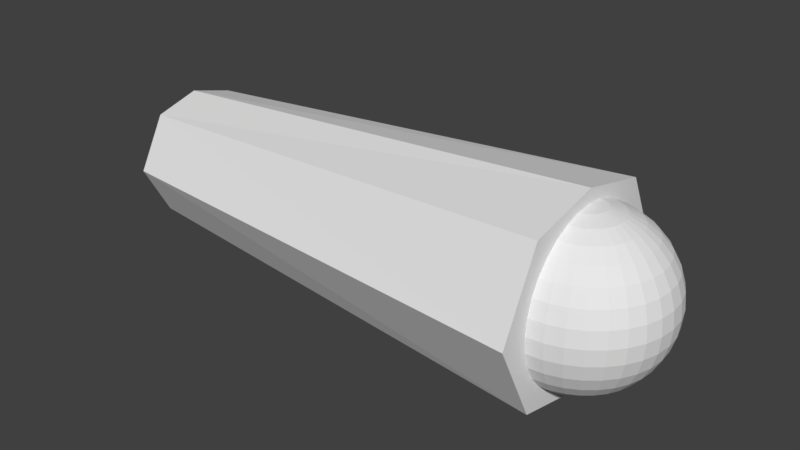 # Source: R_arm1.blend  (saved by Blender 2.79.0; exported with 4.5.12 LTS)
import bpy
from mathutils import Matrix  # noqa: F401  (used for matrix-valued properties, if any)

bpy.ops.wm.read_factory_settings(use_empty=True)
scene = bpy.context.scene
scene.name = 'Scene'

# ---- collections
col_collection_1 = bpy.data.collections.new('Collection 1'); scene.collection.children.link(col_collection_1)

# ---- materials (node trees are filled in below, after node groups)
mat_r_arm1 = bpy.data.materials.new('R_arm1')
mat_r_arm1.alpha_threshold = 0.0
mat_r_arm1.use_transparent_shadow = False
mat_r_arm1.roughness = 0.5

# ---- material node trees

# ---- world
world_world = bpy.data.worlds.new('World'); scene.world = world_world
world_world.color = (0.05088, 0.05088, 0.05088)
world_world.use_sun_shadow = False
world_world.sun_shadow_jitter_overblur = 0.0
world_world.cycles.sampling_method = 'MANUAL'

# ---- meshes
me_017 = bpy.data.meshes.new('球.017')
me_017.from_pydata([(-0.1951, 0.0, 0.9808), (-0.3827, 0.0, 0.9239), (-0.5556, 0.0, 0.8315), (-0.7071, 0.0, 0.7071), (-0.8315, 0.0, 0.5556), (-0.9239, 0.0, 0.3827), (-0.9808, 0.0, 0.1951), (-1.0, 0.0, 7.55e-08), (-0.9808, 0.0, -0.1951), (-0.9239, 0.0, -0.3827), (-0.8315, 0.0, -0.5556), (-0.7071, 0.0, -0.7071), (-0.5556, 0.0, -0.8315), (-0.3827, 0.0, -0.9239), (-0.1951, 0.0, -0.9808), (-0.1913, 0.03806, 0.9808), (-0.3753, 0.07466, 0.9239), (-0.5449, 0.1084, 0.8315), (-0.6935, 0.1379, 0.7071), (-0.8155, 0.1622, 0.5556), (-0.9061, 0.1802, 0.3827), (-0.9619, 0.1913, 0.1951), (-0.9808, 0.1951, 7.55e-08), (-0.9619, 0.1913, -0.1951), (-0.9061, 0.1802, -0.3827), (-0.8155, 0.1622, -0.5556), (-0.6935, 0.1379, -0.7071), (-0.5449, 0.1084, -0.8315), (-0.3753, 0.07466, -0.9239), (-0.1913, 0.03806, -0.9808), (-0.1802, 0.07466, 0.9808), (-0.3536, 0.1464, 0.9239), (-0.5133, 0.2126, 0.8315), (-0.6533, 0.2706, 0.7071), (-0.7682, 0.3182, 0.5556), (-0.8536, 0.3536, 0.3827), (-0.9061, 0.3753, 0.1951), (-0.9239, 0.3827, 7.55e-08), (-0.9061, 0.3753, -0.1951), (-0.8536, 0.3536, -0.3827), (-0.7682, 0.3182, -0.5556), (-0.6533, 0.2706, -0.7071), (-0.5133, 0.2126, -0.8315), (-0.3536, 0.1464, -0.9239), (-0.1802, 0.07466, -0.9808), (-0.1622, 0.1084, 0.9808), (-0.3182, 0.2126, 0.9239), (-0.4619, 0.3087, 0.8315), (-0.5879, 0.3928, 0.7071), (-0.6913, 0.4619, 0.5556), (-0.7682, 0.5133, 0.3827), (-0.8155, 0.5449, 0.1951), (-0.8315, 0.5556, 7.55e-08), (-0.8155, 0.5449, -0.1951), (-0.7682, 0.5133, -0.3827), (-0.6913, 0.4619, -0.5556), (-0.5879, 0.3928, -0.7071), (-0.4619, 0.3087, -0.8315), (-0.3182, 0.2126, -0.9239), (-0.1622, 0.1084, -0.9808), (-0.1379, 0.1379, 0.9808), (-0.2706, 0.2706, 0.9239), (-0.3928, 0.3928, 0.8315), (-0.5, 0.5, 0.7071), (-0.5879, 0.5879, 0.5556), (-0.6533, 0.6533, 0.3827), (-0.6935, 0.6935, 0.1951), (-0.7071, 0.7071, 7.55e-08), (-0.6935, 0.6935, -0.1951), (-0.6533, 0.6533, -0.3827), (-0.5879, 0.5879, -0.5556), (-0.5, 0.5, -0.7071), (-0.3928, 0.3928, -0.8315), (-0.2706, 0.2706, -0.9239), (-0.1379, 0.1379, -0.9808), (-0.1084, 0.1622, 0.9808), (-0.2126, 0.3182, 0.9239), (-0.3087, 0.4619, 0.8315), (-0.3928, 0.5879, 0.7071), (-0.4619, 0.6913, 0.5556), (-0.5133, 0.7682, 0.3827), (-0.5449, 0.8155, 0.1951), (-0.5556, 0.8315, 7.55e-08), (-0.5449, 0.8155, -0.1951), (-0.5133, 0.7682, -0.3827), (-0.4619, 0.6913, -0.5556), (-0.3928, 0.5879, -0.7071), (-0.3087, 0.4619, -0.8315), (-0.2126, 0.3182, -0.9239), (-0.1084, 0.1622, -0.9808), (-0.07466, 0.1802, 0.9808), (-0.1464, 0.3536, 0.9239), (-0.2126, 0.5133, 0.8315), (-0.2706, 0.6533, 0.7071), (-0.3182, 0.7682, 0.5556), (-0.3536, 0.8536, 0.3827), (-0.3753, 0.9061, 0.1951), (-0.3827, 0.9239, 7.55e-08), (-0.3753, 0.9061, -0.1951), (-0.3536, 0.8536, -0.3827), (-0.3182, 0.7682, -0.5556), (-0.2706, 0.6533, -0.7071), (-0.2126, 0.5133, -0.8315), (-0.1464, 0.3536, -0.9239), (-0.07466, 0.1802, -0.9808), (-0.03806, 0.1913, 0.9808), (-0.07466, 0.3753, 0.9239), (-0.1084, 0.5449, 0.8315), (-0.1379, 0.6935, 0.7071), (-0.1622, 0.8155, 0.5556), (-0.1802, 0.9061, 0.3827), (-0.1913, 0.9619, 0.1951), (-0.1951, 0.9808, 7.55e-08), (-0.1913, 0.9619, -0.1951), (-0.1802, 0.9061, -0.3827), (-0.1622, 0.8155, -0.5556), (-0.1379, 0.6935, -0.7071), (-0.1084, 0.5449, -0.8315), (-0.07466, 0.3753, -0.9239), (-0.03806, 0.1913, -0.9808), (3.266e-07, 0.1951, 0.9808), (3.192e-07, 0.3827, 0.9239), (3.117e-07, 0.5556, 0.8315), (3.192e-07, 0.7071, 0.7071), (3.341e-07, 0.8315, 0.5556), (2.745e-07, 0.9239, 0.3827), (3.937e-07, 0.9808, 0.1951), (3.788e-07, 1.0, 7.55e-08), (3.937e-07, 0.9808, -0.1951), (2.298e-07, 0.9239, -0.3827), (3.341e-07, 0.8315, -0.5556), (3.192e-07, 0.7071, -0.7071), (3.415e-07, 0.5556, -0.8315), (3.043e-07, 0.3827, -0.9239), (3.08e-07, 0.1951, -0.9808), (3.258e-07, 0.0, -1.0), (3.117e-07, -0.1951, 0.9808), (2.819e-07, -0.3827, 0.9239), (2.819e-07, -0.5556, 0.8315), (1.851e-07, -0.7071, 0.7071), (1.404e-07, -0.8315, 0.5556), (3.192e-07, -0.9239, 0.3827), (9.567e-08, -0.9808, 0.1951), (1.404e-07, -1.0, 7.55e-08), (9.567e-08, -0.9808, -0.1951), (3.192e-07, -0.9239, -0.3827), (1.404e-07, -0.8315, -0.5556), (1.851e-07, -0.7071, -0.7071), (2.596e-07, -0.5556, -0.8315), (2.521e-07, -0.3827, -0.9239), (3.155e-07, -0.1951, -0.9808), (-0.03806, -0.1913, 0.9808), (-0.07466, -0.3753, 0.9239), (-0.1084, -0.5449, 0.8315), (-0.1379, -0.6935, 0.7071), (-0.1622, -0.8155, 0.5556), (-0.1802, -0.9061, 0.3827), (-0.1913, -0.9619, 0.1951), (-0.1951, -0.9808, 7.55e-08), (-0.1913, -0.9619, -0.1951), (-0.1802, -0.9061, -0.3827), (-0.1622, -0.8155, -0.5556), (-0.1379, -0.6935, -0.7071), (-0.1084, -0.5449, -0.8315), (-0.07466, -0.3753, -0.9239), (-0.03806, -0.1913, -0.9808), (-0.07466, -0.1802, 0.9808), (-0.1464, -0.3536, 0.9239), (-0.2126, -0.5133, 0.8315), (-0.2706, -0.6533, 0.7071), (-0.3182, -0.7682, 0.5556), (-0.3536, -0.8536, 0.3827), (-0.3753, -0.9061, 0.1951), (-0.3827, -0.9239, 7.55e-08), (-0.3753, -0.9061, -0.1951), (-0.3536, -0.8536, -0.3827), (-0.3182, -0.7682, -0.5556), (-0.2706, -0.6533, -0.7071), (-0.2126, -0.5133, -0.8315), (-0.1464, -0.3536, -0.9239), (-0.07466, -0.1802, -0.9808), (-0.1084, -0.1622, 0.9808), (-0.2126, -0.3182, 0.9239), (-0.3087, -0.4619, 0.8315), (-0.3928, -0.5879, 0.7071), (-0.4619, -0.6913, 0.5556), (-0.5133, -0.7682, 0.3827), (-0.5449, -0.8155, 0.1951), (-0.5556, -0.8315, 7.55e-08), (-0.5449, -0.8155, -0.1951), (-0.5133, -0.7682, -0.3827), (-0.4619, -0.6913, -0.5556), (-0.3928, -0.5879, -0.7071), (-0.3087, -0.4619, -0.8315), (-0.2126, -0.3182, -0.9239), (-0.1084, -0.1622, -0.9808), (-0.1379, -0.1379, 0.9808), (-0.2706, -0.2706, 0.9239), (-0.3928, -0.3928, 0.8315), (-0.5, -0.5, 0.7071), (-0.5879, -0.5879, 0.5556), (-0.6533, -0.6533, 0.3827), (-0.6935, -0.6935, 0.1951), (-0.7071, -0.7071, 7.55e-08), (-0.6935, -0.6935, -0.1951), (-0.6533, -0.6533, -0.3827), (-0.5879, -0.5879, -0.5556), (-0.5, -0.5, -0.7071), (-0.3928, -0.3928, -0.8315), (-0.2706, -0.2706, -0.9239), (-0.1379, -0.1379, -0.9808), (-0.1622, -0.1084, 0.9808), (-0.3182, -0.2126, 0.9239), (-0.4619, -0.3087, 0.8315), (-0.5879, -0.3928, 0.7071), (-0.6913, -0.4619, 0.5556), (-0.7682, -0.5133, 0.3827), (-0.8155, -0.5449, 0.1951), (-0.8315, -0.5556, 7.55e-08), (-0.8155, -0.5449, -0.1951), (-0.7682, -0.5133, -0.3827), (-0.6913, -0.4619, -0.5556), (-0.5879, -0.3928, -0.7071), (-0.4619, -0.3087, -0.8315), (-0.3182, -0.2126, -0.9239), (-0.1622, -0.1084, -0.9808), (2.48e-08, -1.247e-07, 1.0), (-0.1802, -0.07466, 0.9808), (-0.3536, -0.1464, 0.9239), (-0.5133, -0.2126, 0.8315), (-0.6533, -0.2706, 0.7071), (-0.7682, -0.3182, 0.5556), (-0.8536, -0.3536, 0.3827), (-0.9061, -0.3753, 0.1951), (-0.9239, -0.3827, 7.55e-08), (-0.9061, -0.3753, -0.1951), (-0.8536, -0.3536, -0.3827), (-0.7682, -0.3182, -0.5556), (-0.6533, -0.2706, -0.7071), (-0.5133, -0.2126, -0.8315), (-0.3536, -0.1464, -0.9239), (-0.1802, -0.07466, -0.9808), (-0.1913, -0.03806, 0.9808), (-0.3753, -0.07466, 0.9239), (-0.5449, -0.1084, 0.8315), (-0.6935, -0.1379, 0.7071), (-0.8155, -0.1622, 0.5556), (-0.9061, -0.1802, 0.3827), (-0.9619, -0.1913, 0.1951), (-0.9808, -0.1951, 7.55e-08), (-0.9619, -0.1913, -0.1951), (-0.9061, -0.1802, -0.3827), (-0.8155, -0.1622, -0.5556), (-0.6935, -0.1379, -0.7071), (-0.5449, -0.1084, -0.8315), (-0.3753, -0.07466, -0.9239), (-0.1913, -0.03806, -0.9808), (5.656, 0.5508, -0.6279), (5.656, -0.5508, -0.6279), (-0.005801, -0.8835, -0.951), (-0.005799, 0.8835, -0.951), (5.656, 0.5508, 0.6366), (5.656, -0.5508, 0.6366), (-0.005801, -0.8835, 0.9598), (-0.0058, 0.8835, 0.9598), (-0.0058, 1.361, 0.004373), (-0.005801, -1.361, 0.004373), (5.656, 0.892, 0.004373), (5.656, -0.892, 0.004373), (5.656, 2.447e-09, -0.7829), (-0.0058, 1.708e-07, 0.004373), (-0.0058, 2.793e-07, -1.153), (5.656, -5.148e-07, 0.7917), (5.656, -2.562e-07, 0.004373), (-0.005801, 1.477e-07, 1.162)], [], [(7, 6, 21, 22), (5, 4, 19, 20), (3, 2, 17, 18), (14, 13, 28, 29), (1, 0, 15, 16), (12, 11, 26, 27), (10, 9, 24, 25), (8, 7, 22, 23), (6, 5, 20, 21), (4, 3, 18, 19), (2, 1, 16, 17), (13, 12, 27, 28), (11, 10, 25, 26), (9, 8, 23, 24), (17, 16, 31, 32), (28, 27, 42, 43), (26, 25, 40, 41), (24, 23, 38, 39), (22, 21, 36, 37), (20, 19, 34, 35), (18, 17, 32, 33), (29, 28, 43, 44), (16, 15, 30, 31), (27, 26, 41, 42), (25, 24, 39, 40), (23, 22, 37, 38), (21, 20, 35, 36), (19, 18, 33, 34), (32, 31, 46, 47), (43, 42, 57, 58), (41, 40, 55, 56), (39, 38, 53, 54), (37, 36, 51, 52), (35, 34, 49, 50), (33, 32, 47, 48), (44, 43, 58, 59), (31, 30, 45, 46), (42, 41, 56, 57), (40, 39, 54, 55), (38, 37, 52, 53), (36, 35, 50, 51), (34, 33, 48, 49), (47, 46, 61, 62), (58, 57, 72, 73), (56, 55, 70, 71), (54, 53, 68, 69), (52, 51, 66, 67), (50, 49, 64, 65), (48, 47, 62, 63), (59, 58, 73, 74), (46, 45, 60, 61), (57, 56, 71, 72), (55, 54, 69, 70), (53, 52, 67, 68), (51, 50, 65, 66), (49, 48, 63, 64), (62, 61, 76, 77), (73, 72, 87, 88), (71, 70, 85, 86), (69, 68, 83, 84), (67, 66, 81, 82), (65, 64, 79, 80), (63, 62, 77, 78), (74, 73, 88, 89), (61, 60, 75, 76), (72, 71, 86, 87), (70, 69, 84, 85), (68, 67, 82, 83), (66, 65, 80, 81), (64, 63, 78, 79), (77, 76, 91, 92), (88, 87, 102, 103), (86, 85, 100, 101), (84, 83, 98, 99), (82, 81, 96, 97), (80, 79, 94, 95), (78, 77, 92, 93), (89, 88, 103, 104), (76, 75, 90, 91), (87, 86, 101, 102), (85, 84, 99, 100), (83, 82, 97, 98), (81, 80, 95, 96), (79, 78, 93, 94), (92, 91, 106, 107), (103, 102, 117, 118), (101, 100, 115, 116), (99, 98, 113, 114), (97, 96, 111, 112), (95, 94, 109, 110), (93, 92, 107, 108), (104, 103, 118, 119), (91, 90, 105, 106), (102, 101, 116, 117), (100, 99, 114, 115), (98, 97, 112, 113), (96, 95, 110, 111), (94, 93, 108, 109), (107, 106, 121, 122), (118, 117, 132, 133), (116, 115, 130, 131), (114, 113, 128, 129), (112, 111, 126, 127), (110, 109, 124, 125), (108, 107, 122, 123), (119, 118, 133, 134), (106, 105, 120, 121), (117, 116, 131, 132), (115, 114, 129, 130), (113, 112, 127, 128), (111, 110, 125, 126), (109, 108, 123, 124), (138, 137, 152, 153), (149, 148, 163, 164), (147, 146, 161, 162), (145, 144, 159, 160), (143, 142, 157, 158), (141, 140, 155, 156), (139, 138, 153, 154), (150, 149, 164, 165), (137, 136, 151, 152), (148, 147, 162, 163), (146, 145, 160, 161), (144, 143, 158, 159), (142, 141, 156, 157), (140, 139, 154, 155), (153, 152, 167, 168), (164, 163, 178, 179), (162, 161, 176, 177), (160, 159, 174, 175), (158, 157, 172, 173), (156, 155, 170, 171), (154, 153, 168, 169), (165, 164, 179, 180), (152, 151, 166, 167), (163, 162, 177, 178), (161, 160, 175, 176), (159, 158, 173, 174), (157, 156, 171, 172), (155, 154, 169, 170), (168, 167, 182, 183), (179, 178, 193, 194), (177, 176, 191, 192), (175, 174, 189, 190), (173, 172, 187, 188), (171, 170, 185, 186), (169, 168, 183, 184), (180, 179, 194, 195), (167, 166, 181, 182), (178, 177, 192, 193), (176, 175, 190, 191), (174, 173, 188, 189), (172, 171, 186, 187), (170, 169, 184, 185), (183, 182, 197, 198), (194, 193, 208, 209), (192, 191, 206, 207), (190, 189, 204, 205), (188, 187, 202, 203), (186, 185, 200, 201), (184, 183, 198, 199), (195, 194, 209, 210), (182, 181, 196, 197), (193, 192, 207, 208), (191, 190, 205, 206), (189, 188, 203, 204), (187, 186, 201, 202), (185, 184, 199, 200), (198, 197, 212, 213), (209, 208, 223, 224), (207, 206, 221, 222), (205, 204, 219, 220), (203, 202, 217, 218), (201, 200, 215, 216), (199, 198, 213, 214), (210, 209, 224, 225), (197, 196, 211, 212), (208, 207, 222, 223), (206, 205, 220, 221), (204, 203, 218, 219), (202, 201, 216, 217), (200, 199, 214, 215), (213, 212, 228, 229), (224, 223, 239, 240), (222, 221, 237, 238), (220, 219, 235, 236), (218, 217, 233, 234), (216, 215, 231, 232), (214, 213, 229, 230), (225, 224, 240, 241), (212, 211, 227, 228), (223, 222, 238, 239), (221, 220, 236, 237), (219, 218, 234, 235), (217, 216, 232, 233), (215, 214, 230, 231), (229, 228, 243, 244), (240, 239, 254, 255), (238, 237, 252, 253), (236, 235, 250, 251), (234, 233, 248, 249), (232, 231, 246, 247), (230, 229, 244, 245), (241, 240, 255, 256), (228, 227, 242, 243), (239, 238, 253, 254), (237, 236, 251, 252), (235, 234, 249, 250), (233, 232, 247, 248), (231, 230, 245, 246), (135, 14, 29), (0, 226, 15), (15, 226, 30), (135, 29, 44), (30, 226, 45), (135, 44, 59), (45, 226, 60), (135, 59, 74), (60, 226, 75), (135, 74, 89), (75, 226, 90), (135, 89, 104), (90, 226, 105), (135, 104, 119), (105, 226, 120), (135, 119, 134), (136, 226, 151), (135, 150, 165), (151, 226, 166), (135, 165, 180), (166, 226, 181), (135, 180, 195), (181, 226, 196), (135, 195, 210), (196, 226, 211), (135, 210, 225), (211, 226, 227), (135, 225, 241), (227, 226, 242), (135, 241, 256), (244, 243, 1, 2), (255, 254, 12, 13), (242, 226, 0), (253, 252, 10, 11), (251, 250, 8, 9), (249, 248, 6, 7), (247, 246, 4, 5), (245, 244, 2, 3), (256, 255, 13, 14), (243, 242, 0, 1), (254, 253, 11, 12), (252, 251, 9, 10), (250, 249, 7, 8), (248, 247, 5, 6), (246, 245, 3, 4), (135, 256, 14), (269, 258, 259, 271), (272, 274, 263, 262), (273, 272, 262, 268), (268, 262, 263, 266), (266, 263, 274, 270), (261, 267, 265, 264), (259, 266, 270, 271), (267, 257, 260, 265), (269, 273, 268, 258), (258, 268, 266, 259), (270, 274, 264, 265), (261, 264, 274, 272), (257, 267, 273, 269), (267, 261, 272, 273), (271, 270, 265, 260), (257, 269, 271, 260)])
_uv = me_017.uv_layers.new(name='UVマップ')
_uv.uv.foreach_set('vector', [0.1758, 0.8061, 0.1529, 0.8062, 0.1509, 0.7869, 0.1709, 0.783, 0.1339, 0.8062, 0.1161, 0.8064, 0.1149, 0.7919, 0.1325, 0.7895, 0.09869, 0.8066, 0.08109, 0.8068, 0.08025, 0.7969, 0.0977, 0.7943, 0.3058, 0.6922, 0.2931, 0.714, 0.2855, 0.7081, 0.3018, 0.6894, 0.06276, 0.807, 0.04317, 0.8072, 0.04281, 0.8033, 0.06212, 0.7998, 0.2786, 0.7347, 0.2622, 0.7541, 0.2505, 0.7412, 0.2685, 0.7255, 0.2436, 0.7714, 0.2229, 0.7863, 0.2119, 0.7669, 0.2316, 0.7551, 0.2003, 0.7981, 0.1758, 0.8061, 0.1709, 0.783, 0.1915, 0.7763, 0.1529, 0.8062, 0.1339, 0.8062, 0.1325, 0.7895, 0.1509, 0.7869, 0.1161, 0.8064, 0.09869, 0.8066, 0.0977, 0.7943, 0.1149, 0.7919, 0.08109, 0.8068, 0.06276, 0.807, 0.06212, 0.7998, 0.08025, 0.7969, 0.2931, 0.714, 0.2786, 0.7347, 0.2685, 0.7255, 0.2855, 0.7081, 0.2622, 0.7541, 0.2436, 0.7714, 0.2316, 0.7551, 0.2505, 0.7412, 0.2229, 0.7863, 0.2003, 0.7981, 0.1915, 0.7763, 0.2119, 0.7669, 0.08025, 0.7969, 0.06212, 0.7998, 0.06035, 0.7928, 0.07801, 0.7871, 0.2855, 0.7081, 0.2685, 0.7255, 0.2602, 0.7153, 0.2793, 0.7012, 0.2505, 0.7412, 0.2316, 0.7551, 0.222, 0.7391, 0.2411, 0.7279, 0.2119, 0.7669, 0.1915, 0.7763, 0.1839, 0.7568, 0.2029, 0.7487, 0.1709, 0.783, 0.1509, 0.7869, 0.1467, 0.7687, 0.1651, 0.7635, 0.1325, 0.7895, 0.1149, 0.7919, 0.112, 0.7776, 0.1291, 0.7733, 0.0977, 0.7943, 0.08025, 0.7969, 0.07801, 0.7871, 0.09512, 0.7821, 0.3018, 0.6894, 0.2855, 0.7081, 0.2793, 0.7012, 0.2984, 0.686, 0.06212, 0.7998, 0.04281, 0.8033, 0.04177, 0.7995, 0.06035, 0.7928, 0.2685, 0.7255, 0.2505, 0.7412, 0.2411, 0.7279, 0.2602, 0.7153, 0.2316, 0.7551, 0.2119, 0.7669, 0.2029, 0.7487, 0.222, 0.7391, 0.1915, 0.7763, 0.1709, 0.783, 0.1651, 0.7635, 0.1839, 0.7568, 0.1509, 0.7869, 0.1325, 0.7895, 0.1291, 0.7733, 0.1467, 0.7687, 0.1149, 0.7919, 0.0977, 0.7943, 0.09512, 0.7821, 0.112, 0.7776, 0.07801, 0.7871, 0.06035, 0.7928, 0.05746, 0.7861, 0.07436, 0.7776, 0.2793, 0.7012, 0.2602, 0.7153, 0.2536, 0.7042, 0.2743, 0.6935, 0.2411, 0.7279, 0.222, 0.7391, 0.2141, 0.7231, 0.2336, 0.7141, 0.2029, 0.7487, 0.1839, 0.7568, 0.1767, 0.7386, 0.1952, 0.7313, 0.1651, 0.7635, 0.1467, 0.7687, 0.1412, 0.7515, 0.1588, 0.7453, 0.1291, 0.7733, 0.112, 0.7776, 0.1075, 0.7637, 0.1242, 0.7575, 0.09512, 0.7821, 0.07801, 0.7871, 0.07436, 0.7776, 0.09096, 0.7703, 0.2984, 0.686, 0.2793, 0.7012, 0.2743, 0.6935, 0.2957, 0.682, 0.06035, 0.7928, 0.04177, 0.7995, 0.04006, 0.7959, 0.05746, 0.7861, 0.2602, 0.7153, 0.2411, 0.7279, 0.2336, 0.7141, 0.2536, 0.7042, 0.222, 0.7391, 0.2029, 0.7487, 0.1952, 0.7313, 0.2141, 0.7231, 0.1839, 0.7568, 0.1651, 0.7635, 0.1588, 0.7453, 0.1767, 0.7386, 0.1467, 0.7687, 0.1291, 0.7733, 0.1242, 0.7575, 0.1412, 0.7515, 0.112, 0.7776, 0.09512, 0.7821, 0.09096, 0.7703, 0.1075, 0.7637, 0.07436, 0.7776, 0.05746, 0.7861, 0.05345, 0.7797, 0.06927, 0.7686, 0.2743, 0.6935, 0.2536, 0.7042, 0.2487, 0.6926, 0.2708, 0.6851, 0.2336, 0.7141, 0.2141, 0.7231, 0.2076, 0.707, 0.2277, 0.6998, 0.1952, 0.7313, 0.1767, 0.7386, 0.1698, 0.7208, 0.1883, 0.7139, 0.1588, 0.7453, 0.1412, 0.7515, 0.1346, 0.7348, 0.152, 0.7277, 0.1242, 0.7575, 0.1075, 0.7637, 0.1014, 0.75, 0.1178, 0.7421, 0.09096, 0.7703, 0.07436, 0.7776, 0.06927, 0.7686, 0.08522, 0.7587, 0.2957, 0.682, 0.2743, 0.6935, 0.2708, 0.6851, 0.2938, 0.6775, 0.05746, 0.7861, 0.04006, 0.7959, 0.03771, 0.7926, 0.05345, 0.7797, 0.2536, 0.7042, 0.2336, 0.7141, 0.2277, 0.6998, 0.2487, 0.6926, 0.2141, 0.7231, 0.1952, 0.7313, 0.1883, 0.7139, 0.2076, 0.707, 0.1767, 0.7386, 0.1588, 0.7453, 0.152, 0.7277, 0.1698, 0.7208, 0.1412, 0.7515, 0.1242, 0.7575, 0.1178, 0.7421, 0.1346, 0.7348, 0.1075, 0.7637, 0.09096, 0.7703, 0.08522, 0.7587, 0.1014, 0.75, 0.06927, 0.7686, 0.05345, 0.7797, 0.04833, 0.774, 0.0627, 0.76, 0.2708, 0.6851, 0.2487, 0.6926, 0.2454, 0.6803, 0.2686, 0.6762, 0.2277, 0.6998, 0.2076, 0.707, 0.2023, 0.6903, 0.2233, 0.6849, 0.1883, 0.7139, 0.1698, 0.7208, 0.163, 0.7028, 0.1822, 0.6962, 0.152, 0.7277, 0.1346, 0.7348, 0.1269, 0.7179, 0.1446, 0.71, 0.1178, 0.7421, 0.1014, 0.75, 0.09355, 0.7366, 0.1099, 0.7268, 0.08522, 0.7587, 0.06927, 0.7686, 0.0627, 0.76, 0.0778, 0.7476, 0.2938, 0.6775, 0.2708, 0.6851, 0.2686, 0.6762, 0.2928, 0.6729, 0.05345, 0.7797, 0.03771, 0.7926, 0.03478, 0.7898, 0.04833, 0.774, 0.2487, 0.6926, 0.2277, 0.6998, 0.2233, 0.6849, 0.2454, 0.6803, 0.2076, 0.707, 0.1883, 0.7139, 0.1822, 0.6962, 0.2023, 0.6903, 0.1698, 0.7208, 0.152, 0.7277, 0.1446, 0.71, 0.163, 0.7028, 0.1346, 0.7348, 0.1178, 0.7421, 0.1099, 0.7268, 0.1269, 0.7179, 0.1014, 0.75, 0.08522, 0.7587, 0.0778, 0.7476, 0.09355, 0.7366, 0.0627, 0.76, 0.04833, 0.774, 0.0421, 0.7691, 0.05456, 0.7522, 0.2686, 0.6762, 0.2454, 0.6803, 0.2439, 0.6673, 0.268, 0.667, 0.2233, 0.6849, 0.2023, 0.6903, 0.1981, 0.6726, 0.2205, 0.6692, 0.1822, 0.6962, 0.163, 0.7028, 0.1561, 0.6838, 0.1766, 0.6775, 0.1446, 0.71, 0.1269, 0.7179, 0.1179, 0.7006, 0.1365, 0.6915, 0.1099, 0.7268, 0.09355, 0.7366, 0.08385, 0.7233, 0.1004, 0.7112, 0.0778, 0.7476, 0.0627, 0.76, 0.05456, 0.7522, 0.06854, 0.7369, 0.2928, 0.6729, 0.2686, 0.6762, 0.268, 0.667, 0.2926, 0.668, 0.04833, 0.774, 0.03478, 0.7898, 0.0313, 0.7875, 0.0421, 0.7691, 0.2454, 0.6803, 0.2233, 0.6849, 0.2205, 0.6692, 0.2439, 0.6673, 0.2023, 0.6903, 0.1822, 0.6962, 0.1766, 0.6775, 0.1981, 0.6726, 0.163, 0.7028, 0.1446, 0.71, 0.1365, 0.6915, 0.1561, 0.6838, 0.1269, 0.7179, 0.1099, 0.7268, 0.1004, 0.7112, 0.1179, 0.7006, 0.09355, 0.7366, 0.0778, 0.7476, 0.06854, 0.7369, 0.08385, 0.7233, 0.05456, 0.7522, 0.0421, 0.7691, 0.03481, 0.7651, 0.04474, 0.7453, 0.268, 0.667, 0.2439, 0.6673, 0.2442, 0.6539, 0.2689, 0.6576, 0.2205, 0.6692, 0.1981, 0.6726, 0.1953, 0.6535, 0.2196, 0.6524, 0.1766, 0.6775, 0.1561, 0.6838, 0.149, 0.6631, 0.1717, 0.6571, 0.1365, 0.6915, 0.1179, 0.7006, 0.1073, 0.6822, 0.1274, 0.6715, 0.1004, 0.7112, 0.08385, 0.7233, 0.07188, 0.71, 0.08867, 0.6951, 0.06854, 0.7369, 0.05456, 0.7522, 0.04474, 0.7453, 0.05716, 0.7268, 0.2926, 0.668, 0.268, 0.667, 0.2689, 0.6576, 0.2934, 0.6632, 0.0421, 0.7691, 0.0313, 0.7875, 0.02738, 0.7859, 0.03481, 0.7651, 0.2439, 0.6673, 0.2205, 0.6692, 0.2196, 0.6524, 0.2442, 0.6539, 0.1981, 0.6726, 0.1766, 0.6775, 0.1717, 0.6571, 0.1953, 0.6535, 0.1561, 0.6838, 0.1365, 0.6915, 0.1274, 0.6715, 0.149, 0.6631, 0.1179, 0.7006, 0.1004, 0.7112, 0.08867, 0.6951, 0.1073, 0.6822, 0.08385, 0.7233, 0.06854, 0.7369, 0.05716, 0.7268, 0.07188, 0.71, 0.04474, 0.7453, 0.03481, 0.7651, 0.02655, 0.7624, 0.03314, 0.7398, 0.2689, 0.6576, 0.2442, 0.6539, 0.2468, 0.6398, 0.2716, 0.6482, 0.2196, 0.6524, 0.1953, 0.6535, 0.1942, 0.6324, 0.2208, 0.6344, 0.1717, 0.6571, 0.149, 0.6631, 0.1416, 0.6398, 0.1676, 0.6342, 0.1274, 0.6715, 0.1073, 0.6822, 0.09434, 0.6621, 0.117, 0.6492, 0.08867, 0.6951, 0.07188, 0.71, 0.05705, 0.6969, 0.07419, 0.6782, 0.05716, 0.7268, 0.04474, 0.7453, 0.03314, 0.7398, 0.0433, 0.7177, 0.2934, 0.6632, 0.2689, 0.6576, 0.2716, 0.6482, 0.295, 0.6585, 0.03481, 0.7651, 0.02738, 0.7859, 0.02312, 0.785, 0.02655, 0.7624, 0.2442, 0.6539, 0.2196, 0.6524, 0.2208, 0.6344, 0.2468, 0.6398, 0.1953, 0.6535, 0.1717, 0.6571, 0.1676, 0.6342, 0.1942, 0.6324, 0.149, 0.6631, 0.1274, 0.6715, 0.117, 0.6492, 0.1416, 0.6398, 0.1073, 0.6822, 0.08867, 0.6951, 0.07419, 0.6782, 0.09434, 0.6621, 0.07188, 0.71, 0.05716, 0.7268, 0.0433, 0.7177, 0.05705, 0.6969, 0.03497, 0.876, 0.02715, 0.8529, 0.03554, 0.8499, 0.04649, 0.8697, 0.2674, 0.9612, 0.2439, 0.9681, 0.2418, 0.955, 0.2652, 0.9522, 0.2197, 0.9728, 0.1948, 0.9747, 0.1958, 0.9547, 0.2186, 0.9559, 0.1699, 0.9728, 0.1458, 0.9683, 0.1519, 0.9462, 0.1734, 0.9515, 0.1221, 0.9606, 0.09956, 0.9494, 0.1113, 0.9292, 0.1311, 0.9388, 0.07955, 0.9345, 0.06176, 0.9174, 0.07553, 0.9037, 0.09267, 0.9175, 0.04667, 0.8978, 0.03497, 0.876, 0.04649, 0.8697, 0.05999, 0.8877, 0.2901, 0.9526, 0.2674, 0.9612, 0.2652, 0.9522, 0.2887, 0.9481, 0.02715, 0.8529, 0.02314, 0.8298, 0.02748, 0.8288, 0.03554, 0.8499, 0.2439, 0.9681, 0.2197, 0.9728, 0.2186, 0.9559, 0.2418, 0.955, 0.1948, 0.9747, 0.1699, 0.9728, 0.1734, 0.9515, 0.1958, 0.9547, 0.1458, 0.9683, 0.1221, 0.9606, 0.1311, 0.9388, 0.1519, 0.9462, 0.09956, 0.9494, 0.07955, 0.9345, 0.09267, 0.9175, 0.1113, 0.9292, 0.06176, 0.9174, 0.04667, 0.8978, 0.05999, 0.8877, 0.07553, 0.9037, 0.04649, 0.8697, 0.03554, 0.8499, 0.04284, 0.8456, 0.05611, 0.8623, 0.2652, 0.9522, 0.2418, 0.955, 0.2418, 0.9422, 0.2647, 0.9433, 0.2186, 0.9559, 0.1958, 0.9547, 0.1984, 0.9366, 0.2197, 0.94, 0.1734, 0.9515, 0.1519, 0.9462, 0.1582, 0.9263, 0.1779, 0.9321, 0.1311, 0.9388, 0.1113, 0.9292, 0.121, 0.9109, 0.1392, 0.9193, 0.09267, 0.9175, 0.07553, 0.9037, 0.08666, 0.89, 0.1034, 0.9013, 0.05999, 0.8877, 0.04649, 0.8697, 0.05611, 0.8623, 0.07084, 0.8771, 0.2887, 0.9481, 0.2652, 0.9522, 0.2647, 0.9433, 0.2883, 0.9434, 0.03554, 0.8499, 0.02748, 0.8288, 0.03144, 0.8271, 0.04284, 0.8456, 0.2418, 0.955, 0.2186, 0.9559, 0.2197, 0.94, 0.2418, 0.9422, 0.1958, 0.9547, 0.1734, 0.9515, 0.1779, 0.9321, 0.1984, 0.9366, 0.1519, 0.9462, 0.1311, 0.9388, 0.1392, 0.9193, 0.1582, 0.9263, 0.1113, 0.9292, 0.09267, 0.9175, 0.1034, 0.9013, 0.121, 0.9109, 0.07553, 0.9037, 0.05999, 0.8877, 0.07084, 0.8771, 0.08666, 0.89, 0.05611, 0.8623, 0.04284, 0.8456, 0.04901, 0.8404, 0.06401, 0.8541, 0.2647, 0.9433, 0.2418, 0.9422, 0.2436, 0.9299, 0.2657, 0.9345, 0.2197, 0.94, 0.1984, 0.9366, 0.2024, 0.9197, 0.2225, 0.925, 0.1779, 0.9321, 0.1582, 0.9263, 0.1644, 0.9079, 0.183, 0.9141, 0.1392, 0.9193, 0.121, 0.9109, 0.1292, 0.8937, 0.1465, 0.9012, 0.1034, 0.9013, 0.08666, 0.89, 0.0957, 0.8765, 0.1122, 0.8857, 0.07084, 0.8771, 0.05611, 0.8623, 0.06401, 0.8541, 0.07963, 0.866, 0.2883, 0.9434, 0.2647, 0.9433, 0.2657, 0.9345, 0.2887, 0.9388, 0.04284, 0.8456, 0.03144, 0.8271, 0.03493, 0.8247, 0.04901, 0.8404, 0.2418, 0.9422, 0.2197, 0.94, 0.2225, 0.925, 0.2436, 0.9299, 0.1984, 0.9366, 0.1779, 0.9321, 0.183, 0.9141, 0.2024, 0.9197, 0.1582, 0.9263, 0.1392, 0.9193, 0.1465, 0.9012, 0.1644, 0.9079, 0.121, 0.9109, 0.1034, 0.9013, 0.1122, 0.8857, 0.1292, 0.8937, 0.08666, 0.89, 0.07084, 0.8771, 0.07963, 0.866, 0.0957, 0.8765, 0.06401, 0.8541, 0.04901, 0.8404, 0.05403, 0.8345, 0.07032, 0.8453, 0.2657, 0.9345, 0.2436, 0.9299, 0.2471, 0.9182, 0.2681, 0.926, 0.2225, 0.925, 0.2024, 0.9197, 0.2075, 0.9036, 0.2269, 0.9107, 0.183, 0.9141, 0.1644, 0.9079, 0.1708, 0.8903, 0.1888, 0.8969, 0.1465, 0.9012, 0.1292, 0.8937, 0.1362, 0.8771, 0.1533, 0.8837, 0.1122, 0.8857, 0.0957, 0.8765, 0.103, 0.8629, 0.1195, 0.8703, 0.07963, 0.866, 0.06401, 0.8541, 0.07032, 0.8453, 0.08662, 0.8546, 0.2887, 0.9388, 0.2657, 0.9345, 0.2681, 0.926, 0.29, 0.9344, 0.04901, 0.8404, 0.03493, 0.8247, 0.03786, 0.8218, 0.05403, 0.8345, 0.2436, 0.9299, 0.2225, 0.925, 0.2269, 0.9107, 0.2471, 0.9182, 0.2024, 0.9197, 0.183, 0.9141, 0.1888, 0.8969, 0.2075, 0.9036, 0.1644, 0.9079, 0.1465, 0.9012, 0.1533, 0.8837, 0.1708, 0.8903, 0.1292, 0.8937, 0.1122, 0.8857, 0.1195, 0.8703, 0.1362, 0.8771, 0.0957, 0.8765, 0.07963, 0.866, 0.08662, 0.8546, 0.103, 0.8629, 0.07032, 0.8453, 0.05403, 0.8345, 0.05792, 0.8281, 0.07514, 0.8361, 0.2681, 0.926, 0.2471, 0.9182, 0.2521, 0.907, 0.2719, 0.9181, 0.2269, 0.9107, 0.2075, 0.9036, 0.2139, 0.8879, 0.2328, 0.8969, 0.1888, 0.8969, 0.1708, 0.8903, 0.1773, 0.8728, 0.1954, 0.88, 0.1533, 0.8837, 0.1362, 0.8771, 0.1423, 0.8604, 0.1596, 0.8663, 0.1195, 0.8703, 0.103, 0.8629, 0.1086, 0.8491, 0.1253, 0.8548, 0.08662, 0.8546, 0.07032, 0.8453, 0.07514, 0.8361, 0.09198, 0.8429, 0.29, 0.9344, 0.2681, 0.926, 0.2719, 0.9181, 0.292, 0.9302, 0.05403, 0.8345, 0.03786, 0.8218, 0.04019, 0.8185, 0.05792, 0.8281, 0.2471, 0.9182, 0.2269, 0.9107, 0.2328, 0.8969, 0.2521, 0.907, 0.2075, 0.9036, 0.1888, 0.8969, 0.1954, 0.88, 0.2139, 0.8879, 0.1708, 0.8903, 0.1533, 0.8837, 0.1596, 0.8663, 0.1773, 0.8728, 0.1362, 0.8771, 0.1195, 0.8703, 0.1253, 0.8548, 0.1423, 0.8604, 0.103, 0.8629, 0.08662, 0.8546, 0.09198, 0.8429, 0.1086, 0.8491, 0.07514, 0.8361, 0.05792, 0.8281, 0.06068, 0.8212, 0.07853, 0.8265, 0.2719, 0.9181, 0.2521, 0.907, 0.2588, 0.8964, 0.277, 0.9108, 0.2328, 0.8969, 0.2139, 0.8879, 0.2217, 0.8723, 0.2404, 0.8836, 0.1954, 0.88, 0.1773, 0.8728, 0.1842, 0.8548, 0.2029, 0.8628, 0.1596, 0.8663, 0.1423, 0.8604, 0.1475, 0.8433, 0.1655, 0.8483, 0.1253, 0.8548, 0.1086, 0.8491, 0.1127, 0.8351, 0.1298, 0.8391, 0.09198, 0.8429, 0.07514, 0.8361, 0.07853, 0.8265, 0.09577, 0.831, 0.292, 0.9302, 0.2719, 0.9181, 0.277, 0.9108, 0.2948, 0.9265, 0.05792, 0.8281, 0.04019, 0.8185, 0.04187, 0.8149, 0.06068, 0.8212, 0.2521, 0.907, 0.2328, 0.8969, 0.2404, 0.8836, 0.2588, 0.8964, 0.2139, 0.8879, 0.1954, 0.88, 0.2029, 0.8628, 0.2217, 0.8723, 0.1773, 0.8728, 0.1596, 0.8663, 0.1655, 0.8483, 0.1842, 0.8548, 0.1423, 0.8604, 0.1253, 0.8548, 0.1298, 0.8391, 0.1475, 0.8433, 0.1086, 0.8491, 0.09198, 0.8429, 0.09577, 0.831, 0.1127, 0.8351, 0.07853, 0.8265, 0.06068, 0.8212, 0.0623, 0.8142, 0.08051, 0.8167, 0.277, 0.9108, 0.2588, 0.8964, 0.2673, 0.8866, 0.2834, 0.9043, 0.2404, 0.8836, 0.2217, 0.8723, 0.2313, 0.8566, 0.2499, 0.8706, 0.2029, 0.8628, 0.1842, 0.8548, 0.1916, 0.8355, 0.2119, 0.8448, 0.1655, 0.8483, 0.1475, 0.8433, 0.1513, 0.8252, 0.171, 0.8289, 0.1298, 0.8391, 0.1127, 0.8351, 0.1152, 0.8208, 0.1328, 0.8229, 0.09577, 0.831, 0.07853, 0.8265, 0.08051, 0.8167, 0.09799, 0.8188, 0.2948, 0.9265, 0.277, 0.9108, 0.2834, 0.9043, 0.2983, 0.9233, 0.06068, 0.8212, 0.04187, 0.8149, 0.04288, 0.8111, 0.0623, 0.8142, 0.2588, 0.8964, 0.2404, 0.8836, 0.2499, 0.8706, 0.2673, 0.8866, 0.2217, 0.8723, 0.2029, 0.8628, 0.2119, 0.8448, 0.2313, 0.8566, 0.1842, 0.8548, 0.1655, 0.8483, 0.171, 0.8289, 0.1916, 0.8355, 0.1475, 0.8433, 0.1298, 0.8391, 0.1328, 0.8229, 0.1513, 0.8252, 0.1127, 0.8351, 0.09577, 0.831, 0.09799, 0.8188, 0.1152, 0.8208, 0.3176, 0.6699, 0.3058, 0.6922, 0.3018, 0.6894, 0.04317, 0.8072, 0.02194, 0.8072, 0.04281, 0.8033, 0.04281, 0.8033, 0.02194, 0.8072, 0.04177, 0.7995, 0.3176, 0.6699, 0.3018, 0.6894, 0.2984, 0.686, 0.04177, 0.7995, 0.02194, 0.8072, 0.04006, 0.7959, 0.3176, 0.6699, 0.2984, 0.686, 0.2957, 0.682, 0.04006, 0.7959, 0.02194, 0.8072, 0.03771, 0.7926, 0.3176, 0.6699, 0.2957, 0.682, 0.2938, 0.6775, 0.03771, 0.7926, 0.02194, 0.8072, 0.03478, 0.7898, 0.3176, 0.6699, 0.2938, 0.6775, 0.2928, 0.6729, 0.03478, 0.7898, 0.02194, 0.8072, 0.0313, 0.7875, 0.3176, 0.6699, 0.2928, 0.6729, 0.2926, 0.668, 0.0313, 0.7875, 0.02194, 0.8072, 0.02738, 0.7859, 0.3176, 0.6699, 0.2926, 0.668, 0.2934, 0.6632, 0.02738, 0.7859, 0.02194, 0.8072, 0.02312, 0.785, 0.3176, 0.6699, 0.2934, 0.6632, 0.295, 0.6585, 0.02314, 0.8298, 0.02194, 0.8072, 0.02748, 0.8288, 0.3123, 0.943, 0.2901, 0.9526, 0.2887, 0.9481, 0.02748, 0.8288, 0.02194, 0.8072, 0.03144, 0.8271, 0.3123, 0.943, 0.2887, 0.9481, 0.2883, 0.9434, 0.03144, 0.8271, 0.02194, 0.8072, 0.03493, 0.8247, 0.3123, 0.943, 0.2883, 0.9434, 0.2887, 0.9388, 0.03493, 0.8247, 0.02194, 0.8072, 0.03786, 0.8218, 0.3123, 0.943, 0.2887, 0.9388, 0.29, 0.9344, 0.03786, 0.8218, 0.02194, 0.8072, 0.04019, 0.8185, 0.3123, 0.943, 0.29, 0.9344, 0.292, 0.9302, 0.04019, 0.8185, 0.02194, 0.8072, 0.04187, 0.8149, 0.3123, 0.943, 0.292, 0.9302, 0.2948, 0.9265, 0.04187, 0.8149, 0.02194, 0.8072, 0.04288, 0.8111, 0.3123, 0.943, 0.2948, 0.9265, 0.2983, 0.9233, 0.08051, 0.8167, 0.0623, 0.8142, 0.06276, 0.807, 0.08109, 0.8068, 0.2834, 0.9043, 0.2673, 0.8866, 0.2777, 0.8778, 0.2911, 0.8989, 0.04288, 0.8111, 0.02194, 0.8072, 0.04317, 0.8072, 0.2499, 0.8706, 0.2313, 0.8566, 0.2434, 0.8404, 0.2618, 0.858, 0.2119, 0.8448, 0.1916, 0.8355, 0.2001, 0.8137, 0.2228, 0.8254, 0.171, 0.8289, 0.1513, 0.8252, 0.1529, 0.8062, 0.1758, 0.8061, 0.1328, 0.8229, 0.1152, 0.8208, 0.1161, 0.8064, 0.1339, 0.8062, 0.09799, 0.8188, 0.08051, 0.8167, 0.08109, 0.8068, 0.09869, 0.8066, 0.2983, 0.9233, 0.2834, 0.9043, 0.2911, 0.8989, 0.3024, 0.9209, 0.0623, 0.8142, 0.04288, 0.8111, 0.04317, 0.8072, 0.06276, 0.807, 0.2673, 0.8866, 0.2499, 0.8706, 0.2618, 0.858, 0.2777, 0.8778, 0.2313, 0.8566, 0.2119, 0.8448, 0.2228, 0.8254, 0.2434, 0.8404, 0.1916, 0.8355, 0.171, 0.8289, 0.1758, 0.8061, 0.2001, 0.8137, 0.1513, 0.8252, 0.1328, 0.8229, 0.1339, 0.8062, 0.1529, 0.8062, 0.1152, 0.8208, 0.09799, 0.8188, 0.09869, 0.8066, 0.1161, 0.8064, 0.3123, 0.943, 0.2983, 0.9233, 0.3024, 0.9209, 0.7219, 0.5541, 0.6736, 0.5432, 0.7621, 0.06006, 0.8384, 0.07758, 0.5009, 0.5275, 0.5005, 0.037, 0.5788, 0.03806, 0.5504, 0.5284, 0.8499, 0.8129, 0.8496, 0.9263, 0.7703, 0.9038, 0.7214, 0.8126, 0.6123, 0.5333, 0.5504, 0.5284, 0.5788, 0.03806, 0.6709, 0.04568, 0.3354, 0.8135, 0.3925, 0.6977, 0.4993, 0.6728, 0.4999, 0.8128, 0.4514, 0.5284, 0.3895, 0.5335, 0.3301, 0.04598, 0.4221, 0.0382, 0.3936, 0.9288, 0.3354, 0.8135, 0.4999, 0.8128, 0.5006, 0.9528, 0.3895, 0.5335, 0.3282, 0.5434, 0.239, 0.06051, 0.3301, 0.04598, 0.8502, 0.6995, 0.8499, 0.8129, 0.7214, 0.8126, 0.7708, 0.7216, 0.6736, 0.5432, 0.6123, 0.5333, 0.6709, 0.04568, 0.7621, 0.06006, 0.4999, 0.8128, 0.4993, 0.6728, 0.6063, 0.6967, 0.6645, 0.812, 0.4514, 0.5284, 0.4221, 0.0382, 0.5005, 0.037, 0.5009, 0.5275, 0.9295, 0.7221, 0.9784, 0.8133, 0.8499, 0.8129, 0.8502, 0.6995, 0.9784, 0.8133, 0.929, 0.9042, 0.8496, 0.9263, 0.8499, 0.8129, 0.5006, 0.9528, 0.4999, 0.8128, 0.6645, 0.812, 0.6073, 0.9279, 0.3282, 0.5434, 0.28, 0.5544, 0.1626, 0.07816, 0.239, 0.06051])
me_017.materials.append(mat_r_arm1)
me_017.use_remesh_preserve_volume = False
me_017.use_remesh_preserve_attributes = False
me_017.use_mirror_vertex_groups = False
me_017.update()

# ---- objects
ob_arm1__001 = bpy.data.objects.new('arm1球.001', me_017)

# ---- transforms, parenting, visibility, modifiers, constraints
ob_arm1__001.location = (0.0, 0.0, 0.0)
ob_arm1__001.rotation_euler = (0.0, 0.0, 3.142)
ob_arm1__001.scale = (0.6979, 0.6979, 0.6979)
ob_arm1__001.lineart.crease_threshold = 0.0

# ---- collection membership
col_collection_1.objects.link(ob_arm1__001)

# ---- scene / render settings (as saved in the file)
scene.frame_start = 1; scene.frame_end = 250; scene.frame_set(1)
scene.render.engine = 'BLENDER_EEVEE_NEXT'
scene.render.resolution_percentage = 50
scene.render.dither_intensity = 0.0
scene.cycles.use_denoising = False
scene.cycles.samples = 128
scene.cycles.sampling_pattern = 'TABULATED_SOBOL'
scene.cycles.use_adaptive_sampling = False
scene.cycles.use_light_tree = False
scene.cycles.blur_glossy = 0.0
scene.cycles.sample_clamp_indirect = 0.0
scene.view_settings.view_transform = 'Standard'
bpy.context.view_layer.update()

# ---- added for rendering (the .blend has no active camera and no usable light): camera, sun
cam_auto = bpy.data.cameras.new('AutoCamera')
cam_auto.lens = 50.0
cam_auto.sensor_width = 36.0
cam_auto.clip_end = 1000.0
ob_auto_camera = bpy.data.objects.new('AutoCamera', cam_auto)
scene.collection.objects.link(ob_auto_camera)
ob_auto_camera.location = (3.25333, -5.85368, 3.9055)
ob_auto_camera.rotation_euler = (1.09748, -7.21219e-08, 0.694738)
scene.camera = ob_auto_camera
light_auto_sun = bpy.data.lights.new('AutoSun', 'SUN')
light_auto_sun.energy = 3.0
light_auto_sun.angle = 0.0523599
ob_auto_sun = bpy.data.objects.new('AutoSun', light_auto_sun)
scene.collection.objects.link(ob_auto_sun)
ob_auto_sun.rotation_euler = (0.872665, 0.174533, 0.523599)
bpy.context.view_layer.update()
